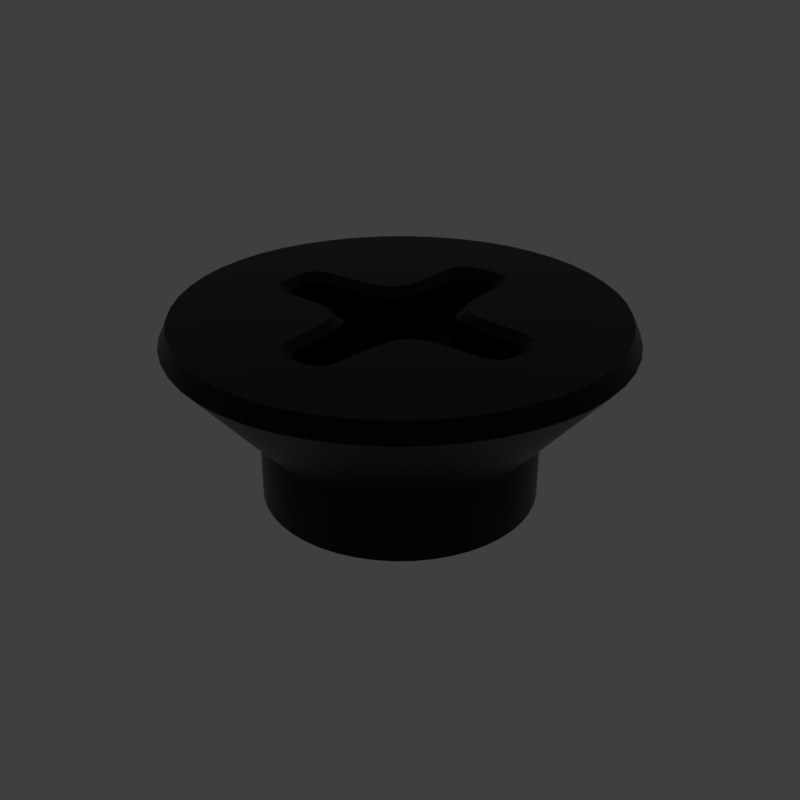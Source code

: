 # Source: Phps_CntrSnk.blend  (saved by Blender 2.79.6; exported with 4.5.12 LTS)
import bpy
from mathutils import Matrix  # noqa: F401  (used for matrix-valued properties, if any)

bpy.ops.wm.read_factory_settings(use_empty=True)
scene = bpy.context.scene
scene.name = 'main'

# ---- collections
col_collection_1 = bpy.data.collections.new('Collection 1'); scene.collection.children.link(col_collection_1)

# ---- materials (node trees are filled in below, after node groups)
mat_prox_alum_033 = bpy.data.materials.new('prox_alum.033')
mat_prox_alum_033.alpha_threshold = 0.0
mat_prox_alum_033.diffuse_color = (0.1933, 0.1933, 0.1933, 1.0)
mat_prox_alum_033.roughness = 0.5
mat_prox_kevlar_033 = bpy.data.materials.new('prox_kevlar.033')
mat_prox_kevlar_033.alpha_threshold = 0.0
mat_prox_kevlar_033.diffuse_color = (0.03737, 0.03737, 0.03737, 1.0)
mat_prox_kevlar_033.roughness = 0.5
mat_prox_easy_spec_033 = bpy.data.materials.new('prox_easy_spec.033')
mat_prox_easy_spec_033.alpha_threshold = 0.0
mat_prox_easy_spec_033.diffuse_color = (0.2791, 0.2791, 0.2791, 1.0)
mat_prox_easy_spec_033.roughness = 0.5
mat_prox_soap_031 = bpy.data.materials.new('prox_soap.031')
mat_prox_soap_031.alpha_threshold = 0.0
mat_prox_soap_031.diffuse_color = (0.8, 0.5447, 0.3018, 1.0)
mat_prox_soap_031.roughness = 0.5
mat_prox_emission_031 = bpy.data.materials.new('prox_emission.031')
mat_prox_emission_031.alpha_threshold = 0.0
mat_prox_emission_031.diffuse_color = (0.3973, 0.7023, 0.9681, 1.0)
mat_prox_emission_031.roughness = 0.5

# ---- node groups
ng_auto_smooth = bpy.data.node_groups.new('Auto Smooth', 'GeometryNodeTree')
_s = ng_auto_smooth.interface.new_socket(name='Geometry', in_out='OUTPUT', socket_type='NodeSocketGeometry')
_s = ng_auto_smooth.interface.new_socket(name='Geometry', in_out='INPUT', socket_type='NodeSocketGeometry')
_s = ng_auto_smooth.interface.new_socket(name='Angle', in_out='INPUT', socket_type='NodeSocketFloat')
_s.subtype = 'ANGLE'
_s.min_value = 0.0
_s.max_value = 3.142
ng_auto_smooth.is_modifier = True
_N = ng_auto_smooth.nodes; _L = ng_auto_smooth.links
n0 = _N.new('NodeGroupOutput'); n0.name = 'Group Output'; n0.location = (480, -100)
n1 = _N.new('NodeGroupInput'); n1.name = 'Group Input'; n1.location = (-420, -300)
n2 = _N.new('NodeGroupInput'); n2.name = 'Group Input.001'; n2.location = (-60, -100)
n3 = _N.new('GeometryNodeSetShadeSmooth'); n3.name = 'Set Shade Smooth'; n3.location = (120, -100)
n3.domain = 'EDGE'
n4 = _N.new('GeometryNodeSetShadeSmooth'); n4.name = 'Set Shade Smooth.001'; n4.location = (300, -100)
n5 = _N.new('GeometryNodeInputMeshEdgeAngle'); n5.name = 'Edge Angle'; n5.location = (-420, -220)
n6 = _N.new('GeometryNodeInputEdgeSmooth'); n6.name = 'Is Edge Smooth'; n6.location = (-60, -160)
n7 = _N.new('GeometryNodeInputShadeSmooth'); n7.name = 'Is Face Smooth'; n7.location = (-240, -340)
n8 = _N.new('FunctionNodeBooleanMath'); n8.name = 'Boolean Math'; n8.location = (-60, -220)
n9 = _N.new('FunctionNodeCompare'); n9.name = 'Compare'; n9.location = (-240, -180)
n9.operation = 'LESS_EQUAL'
_L.new(n5.outputs[0], n9.inputs[0])
_L.new(n4.outputs[0], n0.inputs[0])
_L.new(n1.outputs[1], n9.inputs[1])
_L.new(n9.outputs[0], n8.inputs[0])
_L.new(n7.outputs[0], n8.inputs[1])
_L.new(n2.outputs[0], n3.inputs[0])
_L.new(n6.outputs[0], n3.inputs[1])
_L.new(n3.outputs[0], n4.inputs[0])
_L.new(n8.outputs[0], n3.inputs[2])
n0.is_active_output = True

# ---- material node trees
mat_prox_alum_033.use_nodes = True; mat_prox_alum_033.node_tree.nodes.clear()
_N = mat_prox_alum_033.node_tree.nodes; _L = mat_prox_alum_033.node_tree.links
n0 = _N.new('ShaderNodeOutputMaterial'); n0.name = 'Material Output'; n0.location = (300, 300)
n1 = _N.new('ShaderNodeBsdfPrincipled'); n1.name = 'Principled BSDF'; n1.location = (10, 300)
n1.width = 150
n1.subsurface_method = 'BURLEY'
n1.inputs[0].default_value = (0.3217, 0.3217, 0.3217, 1.0)
n1.inputs[1].default_value = 1.0
n1.inputs[2].default_value = 0.1633
n1.inputs[3].default_value = 1.45
n1.inputs[9].default_value = (1.0, 1.0, 1.0)
n1.inputs[13].default_value = 0.119
n1.inputs[15].default_value = 0.7959
n1.inputs[16].default_value = 0.8299
n1.inputs[24].default_value = 0.1605
_L.new(n1.outputs[0], n0.inputs[0])
n0.is_active_output = True
mat_prox_kevlar_033.use_nodes = True; mat_prox_kevlar_033.node_tree.nodes.clear()
_N = mat_prox_kevlar_033.node_tree.nodes; _L = mat_prox_kevlar_033.node_tree.links
n0 = _N.new('ShaderNodeOutputMaterial'); n0.name = 'Material Output'; n0.location = (300, 300)
n1 = _N.new('ShaderNodeBsdfPrincipled'); n1.name = 'Principled BSDF'; n1.location = (10, 300)
n1.width = 150
n1.subsurface_method = 'BURLEY'
n1.inputs[0].default_value = (0.0, 0.0, 0.0, 1.0)
n1.inputs[2].default_value = 0.3401
n1.inputs[3].default_value = 1.45
n1.inputs[9].default_value = (1.0, 1.0, 1.0)
n1.inputs[13].default_value = 0.2143
_L.new(n1.outputs[0], n0.inputs[0])
n0.is_active_output = True
mat_prox_easy_spec_033.use_nodes = True; mat_prox_easy_spec_033.node_tree.nodes.clear()
_N = mat_prox_easy_spec_033.node_tree.nodes; _L = mat_prox_easy_spec_033.node_tree.links
n0 = _N.new('ShaderNodeOutputMaterial'); n0.name = 'Material Output'; n0.location = (300, 300)
n1 = _N.new('ShaderNodeBsdfPrincipled'); n1.name = 'Principled BSDF'; n1.location = (10, 300)
n1.width = 150
n1.subsurface_method = 'BURLEY'
n1.inputs[0].default_value = (0.1372, 0.1372, 0.1372, 1.0)
n1.inputs[2].default_value = 0.2245
n1.inputs[3].default_value = 1.45
n1.inputs[9].default_value = (1.0, 1.0, 1.0)
n1.inputs[13].default_value = 0.09864
n1.inputs[19].default_value = 0.25
_L.new(n1.outputs[0], n0.inputs[0])
n0.is_active_output = True
mat_prox_soap_031.use_nodes = True; mat_prox_soap_031.node_tree.nodes.clear()
_N = mat_prox_soap_031.node_tree.nodes; _L = mat_prox_soap_031.node_tree.links
n0 = _N.new('ShaderNodeOutputMaterial'); n0.name = 'Material Output'; n0.location = (300, 300)
n1 = _N.new('ShaderNodeLayerWeight'); n1.name = 'Layer Weight'; n1.location = (-554, 262)
n2 = _N.new('ShaderNodeValToRGB'); n2.name = 'ColorRamp'; n2.location = (-400, 254)
n2.color_ramp.interpolation = 'B_SPLINE'
while len(n2.color_ramp.elements) > 1: n2.color_ramp.elements.remove(n2.color_ramp.elements[-1])
n2.color_ramp.elements[0].position = 0.0; n2.color_ramp.elements[0].color = (1.0, 0.0, 0.2363, 1.0)
_e = n2.color_ramp.elements.new(0.1477); _e.color = (0.0, 0.1135, 0.6103, 1.0)
_e = n2.color_ramp.elements.new(0.2773); _e.color = (0.2081, 0.332, 0.6265, 1.0)
_e = n2.color_ramp.elements.new(0.5); _e.color = (0.5089, 0.1741, 0.6181, 1.0)
_e = n2.color_ramp.elements.new(0.6818); _e.color = (0.7544, 0.04821, 0.0, 1.0)
_e = n2.color_ramp.elements.new(0.8511); _e.color = (0.336, 0.5043, 0.1917, 1.0)
_e = n2.color_ramp.elements.new(1.0); _e.color = (0.01772, 0.3483, 1.0, 1.0)
n3 = _N.new('ShaderNodeMix'); n3.name = 'Mix'; n3.location = (-80, 218)
n3.data_type = 'RGBA'
n3.inputs[0].default_value = 0.7909
n4 = _N.new('ShaderNodeBsdfPrincipled'); n4.name = 'Principled BSDF.001'; n4.location = (140, 300)
n4.width = 150
n4.subsurface_method = 'BURLEY'
n4.inputs[2].default_value = 0.0
n4.inputs[3].default_value = 1.45
n4.inputs[9].default_value = (1.0, 1.0, 1.0)
n4.inputs[18].default_value = 1.0
n4.inputs[19].default_value = 0.25
_L.new(n1.outputs[1], n2.inputs[0])
_L.new(n2.outputs[0], n3.inputs[6])
_L.new(n3.outputs[2], n4.inputs[0])
_L.new(n4.outputs[0], n0.inputs[0])
n0.is_active_output = True
mat_prox_emission_031.use_nodes = True; mat_prox_emission_031.node_tree.nodes.clear()
_N = mat_prox_emission_031.node_tree.nodes; _L = mat_prox_emission_031.node_tree.links
n0 = _N.new('ShaderNodeOutputMaterial'); n0.name = 'Material Output'; n0.location = (446, 300)
n1 = _N.new('ShaderNodeEmission'); n1.name = 'Emission'; n1.location = (156, 300)
n1.inputs[1].default_value = 4.0
n2 = _N.new('ShaderNodeLayerWeight'); n2.name = 'Layer Weight'; n2.location = (-631, 360)
n3 = _N.new('ShaderNodeValToRGB'); n3.name = 'ColorRamp'; n3.location = (-450, 370)
n3.color_ramp.interpolation = 'B_SPLINE'
while len(n3.color_ramp.elements) > 1: n3.color_ramp.elements.remove(n3.color_ramp.elements[-1])
n3.color_ramp.elements[0].position = 0.1864; n3.color_ramp.elements[0].color = (1.0, 0.02556, 0.0, 1.0)
_e = n3.color_ramp.elements.new(0.8045); _e.color = (1.0, 0.2244, 0.007333, 1.0)
_e = n3.color_ramp.elements.new(0.9909); _e.color = (1.0, 1.0, 1.0, 1.0)
n4 = _N.new('ShaderNodeMix'); n4.name = 'Mix'; n4.location = (-92, 333)
n4.data_type = 'RGBA'
n4.blend_type = 'COLOR'
n4.inputs[0].default_value = 0.8273
_L.new(n2.outputs[1], n3.inputs[0])
_L.new(n1.outputs[0], n0.inputs[0])
_L.new(n4.outputs[2], n1.inputs[0])
_L.new(n3.outputs[0], n4.inputs[7])
n0.is_active_output = True

# ---- world
world_world = bpy.data.worlds.new('World'); scene.world = world_world
world_world.use_nodes = True; world_world.node_tree.nodes.clear()
_N = world_world.node_tree.nodes; _L = world_world.node_tree.links
n0 = _N.new('ShaderNodeOutputWorld'); n0.name = 'World Output'; n0.location = (300, 300)
n1 = _N.new('ShaderNodeBackground'); n1.name = 'Background'; n1.location = (10, 300)
n1.inputs[0].default_value = (0.05, 0.05, 0.05, 1.0)
_L.new(n1.outputs[0], n0.inputs[0])
n0.is_active_output = True
world_world.use_sun_shadow = False
world_world.sun_shadow_jitter_overblur = 0.0

# ---- meshes
me_phps_cntrsnk = bpy.data.meshes.new('Phps_CntrSnk')
me_phps_cntrsnk.from_pydata([(0.0463, -0.06926, 0.2425), (0.00905, 0.1721, 0.2125), (0.05021, 0.189, 0.2481), (0.03752, 0.2929, 0.236), (0.07106, 0.07103, 0.188), (0.00905, -0.1721, 0.2125), (0.1116, 0.2723, 0.236), (0.04921, -0.1891, 0.2481), (-0.032, 0.1713, 0.2426), (-0.1803, 0.01139, 0.2425), (-0.1715, 0.03014, 0.2425), (-0.1658, -0.02391, 0.2125), (-0.03878, 0.1242, 0.2426), (-0.0658, -0.03926, 0.2125), (-0.04625, 0.06914, 0.2426), (-0.03932, -0.06593, 0.2125), (-0.1721, 0.009042, 0.2125), (-0.1224, -0.03063, 0.2125), (-0.0693, 0.04629, 0.2426), (-0.124, 0.03819, 0.2425), (-0.03067, -0.1225, 0.2125), (-0.1658, 0.02389, 0.2125), (-0.01263, 0.1798, 0.2426), (-0.0239, 0.1658, 0.2125), (-0.03927, 0.06579, 0.2125), (-0.06595, 0.03932, 0.2125), (-0.03063, 0.1224, 0.2125), (-0.00905, 0.1721, 0.2125), (-0.1225, 0.03067, 0.2125), (0.1113, -0.2724, 0.236), (-0.1798, -0.01263, 0.2425), (0.2331, -0.1788, 0.2359), (0.032, 0.1713, 0.2426), (0.2929, -0.03753, 0.236), (0.1659, -0.02391, 0.2125), (-0.1721, -0.009058, 0.2125), (0.04625, 0.06914, 0.2426), (0.1659, 0.02389, 0.2125), (0.1863, -0.08592, 0.2481), (-0.1714, -0.03201, 0.2425), (0.03927, 0.06579, 0.2125), (0.03878, 0.1242, 0.2426), (-0.03015, -0.1715, 0.2425), (0.1715, 0.03014, 0.2425), (0.0693, 0.04629, 0.2425), (-0.1242, -0.03878, 0.2425), (0.03015, -0.1715, 0.2425), (-0.0463, -0.06926, 0.2425), (-0.0382, -0.124, 0.2425), (0.03062, 0.1224, 0.2125), (0.06595, 0.03932, 0.2125), (0.1721, -0.009058, 0.2125), (0.1225, 0.03067, 0.2125), (-0.0114, -0.1803, 0.2425), (0.1798, -0.01263, 0.2425), (0.1721, 0.009042, 0.2125), (-0.00905, -0.1721, 0.2125), (0.0658, -0.03926, 0.2125), (0.1714, -0.03201, 0.2425), (0.124, 0.03819, 0.2425), (0.1803, 0.01139, 0.2425), (-0.0239, -0.1659, 0.2125), (0.03932, -0.06593, 0.2125), (-0.06915, -0.04621, 0.2425), (0.1242, -0.03878, 0.2425), (0.1224, -0.03063, 0.2125), (0.0382, -0.124, 0.2425), (0.03068, -0.1225, 0.2125), (0.0239, -0.1659, 0.2125), (0.0239, 0.1658, 0.2125), (0.2331, 0.1788, 0.236), (0.1788, 0.2331, 0.236), (0.1788, -0.2331, 0.2359), (-0.04921, -0.1891, 0.2481), (0.03725, -0.293, 0.236), (0.293, 0.03724, 0.236), (-0.293, 0.03724, 0.236), (-0.2724, 0.1113, 0.236), (-0.2331, 0.1788, 0.236), (-0.1788, 0.2331, 0.236), (-0.1116, 0.2723, 0.236), (-0.03752, 0.2929, 0.236), (-0.03725, -0.293, 0.236), (-0.1113, -0.2724, 0.236), (-0.1788, -0.2331, 0.2359), (-0.2331, -0.1788, 0.2359), (-0.2723, -0.1116, 0.236), (-0.2929, -0.03753, 0.236), (0.06915, -0.04621, 0.2425), (0.2723, -0.1116, 0.236), (0.0114, -0.1803, 0.2425), (-0.05021, 0.189, 0.2481), (-0.1863, -0.08592, 0.2481), (0.2724, 0.1113, 0.236), (0.01263, 0.1798, 0.2426), (-0.07106, 0.07103, 0.188), (-0.07103, -0.07106, 0.188), (0.07103, -0.07106, 0.188), (-0.1864, 0.08512, 0.2481), (0.1864, 0.08512, 0.2481), (-0.0181, -0.1716, 0.2125), (-0.1767, -0.03946, 0.2481), (-0.145, -0.1112, -2.557e-08), (-0.2982, -0.03831, 0.2239), (0.07481, 0.2853, 0.236), (0.1091, -0.2675, 0.2481), (0.072, 0.05194, 0.2481), (-0.145, 0.1112, 0.0895), (0.02935, 0.1226, 0.188), (0.08957, 0.03332, 0.2125), (-0.1772, -0.02379, 0.2425), (-0.02325, 0.1657, 0.188), (-0.2875, -0.03676, 0.2481), (-0.02385, -0.1812, 0.0895), (0.0, -0.1805, 0.2425), (-0.1724, -8.368e-06, 0.2125), (-0.07439, -0.2855, 0.236), (-0.032, -0.1223, 0.237), (0.0653, 0.03799, 0.188), (-0.1221, -0.03191, 0.237), (0.02385, -0.1812, -3.697e-08), (-0.1755, 0.2288, 0.2481), (-0.038, -0.06531, 0.188), (-0.1466, -0.2547, 0.236), (-0.05571, -0.05567, 0.2425), (-0.1778, 0.02178, 0.2425), (0.1772, -0.02379, 0.2425), (0.06645, -0.04051, 0.237), (-0.047, 0.04699, 0.2125), (-0.1688, 0.06994, 3.944e-09), (0.2875, -0.03676, 0.2481), (-0.07481, 0.2853, 0.236), (0.2287, 0.1755, 0.2481), (-0.03325, 0.08934, 0.2125), (-0.01375, -0.1876, 0.2481), (-0.1822, -0.2374, 0.2238), (-0.1112, 0.1449, 1.616e-08), (-0.1112, -0.145, 0.0895), (-0.1729, -0.009058, 0.237), (-0.1769, 0.03574, 0.2481), (-0.02935, 0.1226, 0.188), (0.02325, 0.1657, 0.188), (-0.2077, 0.2078, 0.236), (-0.1822, 0.2374, 0.2238), (-0.166, 0.02454, 0.237), (-0.1467, 0.2547, 0.236), (-0.2774, 0.1135, 0.2239), (-0.072, 0.05194, 0.2481), (0.03325, 0.08934, 0.2125), (-0.0444, -0.1258, 0.2481), (0.1812, -0.02386, 0.0895), (-0.2077, -0.2077, 0.2359), (0.1688, 0.06994, 3.944e-09), (0.2853, -0.07481, 0.236), (-0.2547, -0.1467, 0.236), (0.1767, -0.03946, 0.2481), (0.00905, 0.1712, 0.188), (0.05195, 0.07184, 0.2481), (-0.03575, -0.1769, 0.2481), (-0.1713, -0.009058, 0.188), (-0.0666, 0.04064, 0.237), (-0.038, 0.06514, 0.188), (-0.2854, 0.07439, 0.236), (0.1755, -0.2288, 0.2481), (0.0297, 0.1601, 0.2125), (-0.1091, -0.2675, 0.2481), (-0.0297, 0.1601, 0.2125), (-0.04055, 0.06644, 0.237), (-0.08934, -0.03325, 0.2125), (0.0666, 0.04064, 0.237), (0.1112, -0.145, 0.0895), (-0.1812, 0.02384, 0.0895), (0.145, 0.1112, 1.067e-08), (0.0, 0.2953, 0.236), (0.1112, -0.145, -3.107e-08), (-0.1812, 0.02384, -3.566e-09), (-0.0699, -0.1688, -3.495e-08), (-0.02385, 0.1811, 2.206e-08), (-0.03645, -0.2877, 0.2481), (-0.00905, -0.1713, 0.188), (-0.02455, 0.166, 0.237), (0.07439, -0.2855, 0.236), (-0.0383, 0.2982, 0.2239), (-0.07185, -0.05191, 0.2481), (-0.1258, 0.04439, 0.2481), (-0.02455, -0.166, 0.237), (-0.1688, 0.06994, 0.0895), (0.1822, -0.2374, 0.2238), (-0.02325, -0.1657, 0.188), (0.2077, -0.2077, 0.2359), (0.05574, 0.0557, 0.2426), (0.02935, -0.1228, 0.188), (-0.2853, -0.07481, 0.236), (0.0444, -0.1258, 0.2481), (0.1812, -0.02386, -1.134e-08), (-0.047, -0.04696, 0.2125), (-0.2953, -7.712e-05, 0.236), (0.02325, -0.1657, 0.188), (0.1804, -0.0003146, 0.2425), (0.0, -0.1724, 0.2125), (0.1657, 0.02324, 0.188), (-0.2983, 0.03804, 0.2239), (0.03707, 0.1558, 0.2426), (-0.0181, 0.1715, 0.2125), (0.1601, -0.02971, 0.2125), (0.1601, 0.02969, 0.2125), (-0.2547, 0.1466, 0.236), (0.0297, -0.1602, 0.2125), (0.2982, -0.03831, 0.2239), (-0.06645, -0.04051, 0.237), (-0.04066, 0.09064, 0.2426), (0.2547, -0.1467, 0.236), (0.1822, 0.2374, 0.2238), (0.0, -0.2954, 0.236), (-0.1135, -0.2774, 0.2238), (-0.145, -0.1112, 0.0895), (0.1867, -0.01621, 0.2481), (0.1138, 0.2773, 0.2239), (-0.1558, -0.03708, 0.2425), (0.03333, -0.08957, 0.2125), (-0.03945, 0.1767, 0.2481), (-0.08957, 0.03332, 0.2125), (0.09078, 0.04057, 0.2425), (-0.02179, -0.1778, 0.2425), (0.02455, 0.166, 0.237), (-0.1657, -0.02326, 0.188), (-0.0653, 0.03799, 0.188), (0.1226, -0.02936, 0.188), (0.0699, 0.1688, 2.005e-08), (-0.09078, 0.04057, 0.2425), (-0.0699, 0.1688, 0.0895), (-0.03707, 0.1558, 0.2426), (0.1724, -8.368e-06, 0.2125), (0.1558, -0.03708, 0.2425), (-0.1554, 0.03583, 0.2425), (-0.1716, -0.01811, 0.2125), (-0.1094, 0.2673, 0.2481), (0.1729, 0.009042, 0.237), (0.1688, -0.06991, 0.0895), (-0.09064, -0.04065, 0.2425), (-0.1713, 0.009042, 0.188), (0.038, -0.06531, 0.188), (0.2077, 0.2078, 0.236), (-0.0319, 0.1221, 0.237), (-0.00905, 0.1712, 0.188), (0.07185, -0.05191, 0.2481), (-0.0699, 0.1688, 2.005e-08), (0.0, 0.1803, 0.2426), (-0.1729, 0.009042, 0.237), (-0.1867, -0.01621, 0.2481), (-0.03805, -0.2983, 0.2239), (0.04065, -0.06656, 0.237), (0.1716, 0.01809, 0.2125), (-0.04565, 0.1263, 0.2481), (-0.1804, -0.0003146, 0.2425), (0.1657, -0.02326, 0.188), (-0.00905, -0.173, 0.237), (0.145, 0.1112, 0.0895), (0.2983, 0.03804, 0.2239), (0.1755, 0.2288, 0.2481), (0.1467, 0.2547, 0.236), (-0.1228, 0.02934, 0.188), (-0.1755, -0.2288, 0.2481), (-0.1103, 0.1463, 0.2481), (-0.1716, 0.01809, 0.2125), (0.04066, 0.09064, 0.2426), (0.2673, -0.1095, 0.2481), (-0.04065, -0.06656, 0.237), (0.2674, 0.1091, 0.2481), (0.038, 0.06514, 0.188), (-0.1601, -0.02971, 0.2125), (0.166, 0.02454, 0.237), (0.145, -0.1112, -2.557e-08), (0.1713, -0.009058, 0.188), (0.05195, -0.07196, 0.2481), (0.02378, 0.1772, 0.2426), (-0.1688, -0.06991, 0.0895), (-0.2773, -0.1138, 0.2238), (-0.1112, -0.145, -3.107e-08), (0.2774, 0.1135, 0.2239), (0.02385, 0.1811, 0.0895), (0.1112, 0.1449, 1.616e-08), (-0.05195, 0.07184, 0.2481), (-0.02385, -0.1812, -3.697e-08), (-0.2374, 0.1821, 0.2238), (0.1135, -0.2774, 0.2238), (0.1466, -0.2547, 0.236), (-0.05195, -0.07196, 0.2481), (0.1812, 0.02384, -3.566e-09), (-0.1657, 0.02324, 0.188), (0.0699, 0.1688, 0.0895), (0.0, 0.1724, 0.2125), (-0.1226, -0.02936, 0.188), (0.03945, 0.1767, 0.2481), (-0.02385, 0.1811, 0.0895), (0.2773, -0.1138, 0.2238), (-0.2287, 0.1755, 0.2481), (0.00905, -0.173, 0.237), (-0.03332, -0.08957, 0.2125), (0.02455, -0.166, 0.237), (0.0319, 0.1221, 0.237), (0.04565, 0.1263, 0.2481), (-0.04057, -0.09078, 0.2425), (-0.03584, -0.1555, 0.2425), (-0.145, 0.1112, 1.067e-08), (0.1094, 0.2673, 0.2481), (0.1554, 0.03583, 0.2425), (-0.1812, -0.02386, 0.0895), (0.03805, -0.2983, 0.2239), (0.08934, -0.03325, 0.2125), (-0.1112, 0.1449, 0.0895), (0.03645, -0.2877, 0.2481), (0.0181, 0.1715, 0.2125), (0.047, 0.04699, 0.2125), (0.09064, -0.04065, 0.2425), (0.032, -0.1223, 0.237), (-0.02935, -0.1228, 0.188), (0.03675, 0.2875, 0.2481), (0.1688, 0.06994, 0.0895), (-0.2673, -0.1095, 0.2481), (0.1716, -0.01811, 0.2125), (0.03584, -0.1555, 0.2425), (-0.2674, 0.1091, 0.2481), (0.1812, 0.02384, 0.0895), (0.05571, -0.05567, 0.2425), (-0.2374, -0.1822, 0.2238), (-0.06515, -0.03801, 0.188), (-0.1688, -0.06991, -1.884e-08), (-0.1138, 0.2773, 0.2239), (-0.0699, -0.1688, 0.0895), (0.0699, -0.1688, 0.0895), (-0.05574, 0.0557, 0.2426), (-0.1812, -0.02386, -1.134e-08), (0.1221, -0.03191, 0.237), (0.0699, -0.1688, -3.495e-08), (0.047, -0.04696, 0.2125), (-0.1264, -0.04566, 0.2481), (-0.02378, 0.1772, 0.2426), (-0.00905, 0.1729, 0.237), (0.1112, 0.1449, 0.0895), (0.2547, 0.1466, 0.236), (0.0162, 0.1867, 0.2481), (-0.1601, 0.02969, 0.2125), (-0.1876, 0.01374, 0.2481), (-0.03675, 0.2875, 0.2481), (-0.1223, 0.03199, 0.237), (0.0383, 0.2982, 0.2239), (0.145, -0.1112, 0.0895), (-0.2287, -0.1755, 0.2481), (0.1258, 0.04439, 0.2481), (0.02179, -0.1778, 0.2425), (0.2374, -0.1822, 0.2238), (0.1688, -0.06991, -1.884e-08), (-0.2876, 0.03644, 0.2481), (-0.166, -0.02456, 0.237), (-0.0162, 0.1867, 0.2481), (0.1103, 0.1463, 0.2481), (0.2854, 0.07439, 0.236), (0.00905, 0.1729, 0.237), (0.1228, 0.02934, 0.188), (0.04055, 0.06644, 0.237), (-0.0297, -0.1602, 0.2125), (0.0, 0.2146, 0.2481), (0.166, -0.02456, 0.237), (0.1223, 0.03199, 0.237), (0.1778, 0.02178, 0.2425), (0.04057, -0.09078, 0.2425), (0.03575, -0.1769, 0.2481), (0.06515, -0.03801, 0.188), (0.01375, -0.1876, 0.2481), (0.2876, 0.03644, 0.2481), (0.02385, -0.1812, 0.0895), (0.1713, 0.009042, 0.188), (0.11, -0.1465, 0.2481), (0.1729, -0.009058, 0.237), (0.1876, 0.01374, 0.2481), (-1.863e-09, -0.07848, 0.188), (-0.11, -0.1465, 0.2481), (0.02385, 0.1811, 2.206e-08), (0.0, -0.2147, 0.2481), (0.1264, -0.04566, 0.2481), (0.0181, -0.1716, 0.2125), (0.1769, 0.03574, 0.2481), (0.2287, -0.1755, 0.2481), (0.2374, 0.1821, 0.2238), (0.2953, -7.712e-05, 0.236), (0.00905, -0.1713, 0.188), (1.863e-09, 0.07847, 0.188), (-0.07847, -4.752e-06, 0.188), (0.07847, -4.748e-06, 0.188), (-0.2133, -0.0002034, 0.2481), (0.2133, -0.0002034, 0.2481), (0.2905, -0.07632, 0.2239), (0.2594, -0.1494, 0.2238), (0.2116, -0.2116, 0.2238), (0.1494, -0.2594, 0.2238), (0.1607, 0.02839, 0.188), (0.1707, 0.01809, 0.188), (0.0181, 0.1707, 0.188), (0.0284, 0.1607, 0.188), (0.159, 0.04203, 0.2481), (0.0919, 0.04648, 0.2481), (0.04453, 0.1598, 0.2481), (0.0468, 0.09184, 0.2481), (0.06054, 0.06049, 0.2481), (0.0, -0.1879, 0.2481), (0.08947, 0.03198, 0.188), (0.03199, 0.08924, 0.188), (0.1847, 0.02612, 0.2481), (0.03011, 0.1835, 0.2481), (0.1876, -0.0006209, 0.2481), (0.0457, 0.04569, 0.188), (0.1827, -8.348e-06, 0.0895), (0.0, -0.1827, 0.0895), (0.1765, 0.04729, 0.0895), (0.1582, 0.09139, 0.0895), (0.1292, 0.1292, 0.0895), (0.09132, 0.1582, 0.0895), (0.04729, 0.1765, 0.0895), (0.0284, -0.1607, 0.188), (0.0181, -0.1707, 0.188), (0.1707, -0.01811, 0.188), (0.1607, -0.02841, 0.188), (0.04204, -0.159, 0.2481), (0.04649, -0.0919, 0.2481), (0.1598, -0.04453, 0.2481), (0.09185, -0.0468, 0.2481), (0.0605, -0.06047, 0.2481), (0.03199, -0.08948, 0.188), (0.08925, -0.032, 0.188), (0.02612, -0.1847, 0.2481), (0.0, 0.1874, 0.2481), (0.1835, -0.03012, 0.2481), (0.0, 0.1827, 0.0895), (0.0457, -0.04571, 0.188), (0.04729, -0.1765, 0.0895), (0.09132, -0.1582, 0.0895), (0.07594, -0.2906, 0.2239), (0.07631, 0.2905, 0.2239), (0.1292, -0.1292, 0.0895), (0.1582, -0.09133, 0.0895), (0.1765, -0.0473, 0.0895), (-0.1607, 0.02839, 0.188), (-0.1707, 0.01809, 0.188), (-0.0181, 0.1707, 0.188), (-0.0284, 0.1607, 0.188), (-0.159, 0.04203, 0.2481), (-0.0919, 0.04648, 0.2481), (-0.04453, 0.1598, 0.2481), (-0.0468, 0.09184, 0.2481), (-0.06054, 0.06049, 0.2481), (-0.08947, 0.03198, 0.188), (-0.03199, 0.08924, 0.188), (-0.1847, 0.02612, 0.2481), (-0.03011, 0.1835, 0.2481), (-0.1876, -0.0006209, 0.2481), (-0.0457, 0.04569, 0.188), (-0.1827, -8.348e-06, 0.0895), (-0.1765, 0.04729, 0.0895), (-0.1582, 0.09139, 0.0895), (-0.1292, 0.1292, 0.0895), (-0.09132, 0.1582, 0.0895), (-0.04729, 0.1765, 0.0895), (0.1715, -8.364e-06, 0.188), (0.031, 0.1596, 0.237), (-0.0284, -0.1607, 0.188), (-0.0181, -0.1707, 0.188), (-0.1707, -0.01811, 0.188), (-0.1607, -0.02841, 0.188), (-0.04204, -0.159, 0.2481), (-0.04649, -0.0919, 0.2481), (-0.1598, -0.04453, 0.2481), (-0.09185, -0.0468, 0.2481), (-0.0605, -0.06047, 0.2481), (-0.03199, -0.08948, 0.188), (-0.08925, -0.032, 0.188), (-0.02612, -0.1847, 0.2481), (-0.1835, -0.03012, 0.2481), (-0.0457, -0.04571, 0.188), (-0.04729, -0.1765, 0.0895), (-0.09132, -0.1582, 0.0895), (-0.1292, -0.1292, 0.0895), (-0.1582, -0.09133, 0.0895), (-0.1765, -0.0473, 0.0895), (0.0, -0.1715, 0.188), (0.0181, 0.1724, 0.237), (0.0, 0.1715, 0.188), (-0.1715, -8.364e-06, 0.188), (-0.031, 0.1596, 0.237), (-0.0181, 0.1724, 0.237), (-0.1732, -8.372e-06, 0.237), (-0.1724, 0.01809, 0.237), (-0.1596, 0.03099, 0.237), (-0.1596, -0.03101, 0.237), (-0.1724, -0.01811, 0.237), (-0.03451, 0.08943, 0.237), (-0.0483, -0.04821, 0.237), (-0.08944, -0.03451, 0.237), (-0.0483, 0.04829, 0.237), (-0.03466, -0.08966, 0.237), (-0.08966, 0.03465, 0.237), (-0.031, -0.1596, 0.237), (0.0, 0.1732, 0.237), (0.1732, -8.372e-06, 0.237), (0.1724, 0.01809, 0.237), (0.1596, 0.03099, 0.237), (0.1596, -0.03101, 0.237), (0.1724, -0.01811, 0.237), (0.03451, 0.08943, 0.237), (0.0483, -0.04821, 0.237), (0.08944, -0.03451, 0.237), (-0.0181, -0.1724, 0.237), (0.0483, 0.04829, 0.237), (0.0, -0.1732, 0.237), (0.03466, -0.08966, 0.237), (0.08966, 0.03465, 0.237), (0.031, -0.1596, 0.237), (0.0181, -0.1724, 0.237), (0.1494, 0.2594, 0.2238), (0.2116, 0.2116, 0.2238), (0.2594, 0.1494, 0.2238), (0.2906, 0.07593, 0.2239), (0.0, -0.1827, -3.722e-08), (0.1765, 0.04729, 2.542e-10), (0.0, 0.1827, 2.232e-08), (0.1827, -8.334e-06, -7.452e-09), (0.1582, 0.09139, 7.439e-09), (0.1292, 0.1292, 1.36e-08), (0.09132, 0.1582, 1.833e-08), (-0.1765, 0.04729, 2.542e-10), (-0.1827, -8.334e-06, -7.452e-09), (-0.1582, 0.09139, 7.439e-09), (-0.1292, 0.1292, 1.36e-08), (-0.09132, 0.1582, 1.833e-08), (-0.04729, 0.1765, 2.13e-08), (-0.04729, -0.1765, -3.621e-08), (-0.09132, -0.1582, -3.323e-08), (-0.1292, -0.1292, -2.85e-08), (-0.1582, -0.09133, -2.233e-08), (-0.1765, -0.0473, -1.516e-08), (0.04729, 0.1765, 2.13e-08), (0.04729, -0.1765, -3.621e-08), (0.09132, -0.1582, -3.323e-08), (0.1292, -0.1292, -2.85e-08), (0.3007, -7.087e-05, 0.2239), (0.0, -0.29, 0.2481), (0.0, 0.2899, 0.2481), (0.1582, -0.09133, -2.233e-08), (0.1765, -0.0473, -1.516e-08), (0.2899, -8.337e-05, 0.2481), (-0.2899, -8.337e-05, 0.2481), (-0.2803, 0.07284, 0.2481), (-0.25, 0.1439, 0.2481), (-0.2039, 0.2039, 0.2481), (-0.1439, 0.25, 0.2481), (-0.0733, 0.2801, 0.2481), (-0.07285, -0.2803, 0.2481), (-0.1439, -0.25, 0.2481), (-0.2039, -0.2039, 0.2481), (-0.25, -0.1439, 0.2481), (-0.2801, -0.07331, 0.2481), (0.2803, 0.07284, 0.2481), (0.25, 0.1439, 0.2481), (0.2039, 0.2039, 0.2481), (0.1439, 0.25, 0.2481), (0.0733, 0.2801, 0.2481), (0.07285, -0.2803, 0.2481), (0.0, -0.3008, 0.2239), (0.0, 0.3007, 0.2239), (0.2801, -0.07331, 0.2481), (0.1439, -0.25, 0.2481), (0.2039, -0.2039, 0.2481), (0.25, -0.1439, 0.2481), (-0.3007, -7.087e-05, 0.2239), (-0.2906, 0.07593, 0.2239), (-0.2594, 0.1494, 0.2238), (-0.2116, 0.2116, 0.2238), (-0.1494, 0.2594, 0.2238), (-0.07631, 0.2905, 0.2239), (-0.07594, -0.2906, 0.2239), (-0.1494, -0.2594, 0.2238), (-0.2116, -0.2116, 0.2238), (-0.2594, -0.1494, 0.2238), (-0.2905, -0.07632, 0.2239), (0.0, 7.337e-06, 0.188)], [], [(0, 324, 509, 251), (0, 251, 514, 366), (0, 366, 424, 274), (0, 274, 427, 324), (482, 582, 277, 276), (479, 113, 250, 579), (567, 250, 113, 413), (482, 215, 325, 582), (581, 325, 215, 481), (479, 579, 214, 329), (580, 480, 329, 214), (462, 578, 182, 294), (568, 433, 294, 182), (576, 460, 107, 284), (1, 358, 502, 291), (1, 291, 486, 156), (1, 156, 398, 312), (1, 312, 485, 358), (2, 341, 409, 293), (2, 293, 402, 301), (2, 301, 403, 157), (2, 157, 404, 356), (2, 356, 564, 305), (2, 305, 565, 317), (2, 317, 546, 362), (2, 362, 431, 341), (3, 104, 438, 346), (3, 346, 568, 173), (3, 173, 546, 317), (3, 317, 565, 104), (575, 284, 107, 459), (462, 230, 328, 578), (577, 328, 230, 461), (574, 146, 186, 458), (575, 459, 186, 146), (457, 307, 103, 573), (4, 387, 584, 389), (4, 389, 463, 372), (4, 372, 397, 200), (4, 200, 396, 359), (4, 359, 406, 118), (4, 118, 411, 269), (4, 269, 407, 108), (4, 108, 399, 141), (4, 141, 398, 156), (4, 156, 486, 387), (583, 103, 307, 483), (520, 415, 257, 384), (395, 285, 330, 436), (384, 257, 416, 519), (574, 458, 171, 201), (330, 285, 437, 435), (392, 441, 150, 208), (201, 171, 457, 573), (5, 297, 517, 381), (5, 381, 420, 386), (5, 386, 484, 199), (5, 199, 513, 297), (6, 260, 518, 217), (6, 217, 438, 104), (6, 104, 565, 305), (6, 305, 564, 260), (441, 548, 194, 150), (441, 238, 352, 548), (440, 547, 352, 238), (418, 290, 228, 540), (417, 528, 228, 290), (435, 371, 120, 541), (7, 379, 545, 311), (7, 311, 566, 105), (7, 105, 570, 373), (7, 373, 427, 274), (7, 274, 424, 193), (7, 193, 423, 367), (7, 367, 430, 369), (7, 369, 405, 379), (577, 461, 310, 143), (208, 150, 412, 544), (518, 417, 290, 217), (143, 310, 460, 576), (8, 231, 488, 180), (8, 180, 489, 337), (8, 337, 454, 220), (8, 220, 448, 231), (9, 125, 453, 343), (9, 343, 455, 254), (9, 254, 490, 248), (9, 248, 491, 125), (10, 139, 453, 125), (10, 125, 491, 144), (10, 144, 492, 234), (10, 234, 446, 139), (11, 354, 493, 270), (11, 270, 468, 225), (11, 225, 467, 235), (11, 235, 494, 354), (12, 210, 495, 243), (12, 243, 488, 231), (12, 231, 448, 253), (12, 253, 449, 210), (13, 209, 496, 195), (13, 195, 478, 326), (13, 326, 475, 168), (13, 168, 497, 209), (14, 331, 498, 167), (14, 167, 495, 210), (14, 210, 449, 282), (14, 282, 450, 331), (15, 195, 496, 267), (15, 267, 499, 298), (15, 298, 474, 122), (15, 122, 478, 195), (16, 264, 491, 248), (16, 248, 490, 115), (16, 115, 487, 240), (16, 240, 443, 264), (17, 119, 497, 168), (17, 168, 475, 292), (17, 292, 468, 270), (17, 270, 493, 119), (18, 160, 498, 331), (18, 331, 450, 147), (18, 147, 447, 229), (18, 229, 500, 160), (19, 229, 447, 184), (19, 184, 446, 234), (19, 234, 492, 345), (19, 345, 500, 229), (20, 298, 499, 117), (20, 117, 501, 361), (20, 361, 465, 316), (20, 316, 474, 298), (21, 264, 443, 289), (21, 289, 442, 342), (21, 342, 492, 144), (21, 144, 491, 264), (22, 355, 454, 337), (22, 337, 489, 338), (22, 338, 502, 247), (22, 247, 431, 355), (23, 166, 445, 111), (23, 111, 444, 203), (23, 203, 489, 180), (23, 180, 488, 166), (24, 167, 498, 128), (24, 128, 456, 161), (24, 161, 452, 133), (24, 133, 495, 167), (25, 128, 498, 160), (25, 160, 500, 221), (25, 221, 451, 226), (25, 226, 456, 128), (26, 243, 495, 133), (26, 133, 452, 140), (26, 140, 445, 166), (26, 166, 488, 243), (27, 291, 502, 338), (27, 338, 489, 203), (27, 203, 444, 244), (27, 244, 486, 291), (28, 221, 500, 345), (28, 345, 492, 342), (28, 342, 442, 261), (28, 261, 451, 221), (413, 522, 120, 371), (460, 310, 136, 532), (520, 279, 318, 415), (217, 290, 418, 438), (29, 181, 437, 285), (29, 285, 395, 286), (29, 286, 570, 105), (29, 105, 566, 181), (30, 249, 477, 110), (30, 110, 494, 138), (30, 138, 490, 254), (30, 254, 455, 249), (31, 189, 394, 351), (31, 351, 393, 211), (31, 211, 572, 383), (31, 383, 571, 189), (32, 224, 464, 202), (32, 202, 402, 293), (32, 293, 409, 275), (32, 275, 485, 224), (33, 153, 392, 208), (33, 208, 544, 385), (33, 385, 549, 130), (33, 130, 569, 153), (34, 204, 506, 363), (34, 363, 507, 320), (34, 320, 421, 255), (34, 255, 422, 204), (35, 115, 490, 138), (35, 138, 494, 235), (35, 235, 467, 159), (35, 159, 487, 115), (36, 360, 512, 190), (36, 190, 404, 157), (36, 157, 403, 265), (36, 265, 508, 360), (37, 200, 397, 252), (37, 252, 504, 271), (37, 271, 505, 205), (37, 205, 396, 200), (38, 130, 549, 391), (38, 391, 410, 216), (38, 216, 432, 155), (38, 155, 425, 380), (38, 380, 426, 245), (38, 245, 427, 373), (38, 373, 570, 163), (38, 163, 571, 383), (38, 383, 572, 266), (38, 266, 569, 130), (39, 218, 493, 354), (39, 354, 494, 110), (39, 110, 477, 101), (39, 101, 471, 218), (40, 313, 512, 360), (40, 360, 508, 148), (40, 148, 407, 269), (40, 269, 411, 313), (581, 481, 137, 135), (318, 279, 521, 414), (41, 300, 508, 265), (41, 265, 403, 301), (41, 301, 402, 202), (41, 202, 464, 300), (42, 158, 476, 223), (42, 223, 511, 185), (42, 185, 501, 303), (42, 303, 469, 158), (43, 365, 408, 382), (43, 382, 400, 306), (43, 306, 505, 271), (43, 271, 504, 365), (44, 190, 512, 169), (44, 169, 515, 222), (44, 222, 401, 106), (44, 106, 404, 190), (45, 239, 497, 119), (45, 119, 493, 218), (45, 218, 471, 336), (45, 336, 472, 239), (46, 350, 430, 367), (46, 367, 423, 321), (46, 321, 516, 299), (46, 299, 517, 350), (47, 267, 496, 124), (47, 124, 473, 287), (47, 287, 470, 302), (47, 302, 499, 267), (48, 302, 470, 149), (48, 149, 469, 303), (48, 303, 501, 117), (48, 117, 499, 302), (49, 148, 508, 300), (49, 300, 464, 164), (49, 164, 399, 108), (49, 108, 407, 148), (50, 169, 512, 313), (50, 313, 411, 118), (50, 118, 406, 109), (50, 109, 515, 169), (51, 374, 503, 232), (51, 232, 463, 273), (51, 273, 421, 320), (51, 320, 507, 374), (52, 364, 515, 109), (52, 109, 406, 359), (52, 359, 396, 205), (52, 205, 505, 364), (53, 223, 476, 134), (53, 134, 405, 114), (53, 114, 513, 256), (53, 256, 511, 223), (54, 126, 432, 216), (54, 216, 410, 198), (54, 198, 503, 374), (54, 374, 507, 126), (55, 237, 504, 252), (55, 252, 397, 372), (55, 372, 463, 232), (55, 232, 503, 237), (56, 100, 511, 256), (56, 256, 513, 199), (56, 199, 484, 179), (56, 179, 466, 100), (57, 335, 509, 127), (57, 127, 510, 309), (57, 309, 429, 368), (57, 368, 434, 335), (58, 363, 506, 233), (58, 233, 425, 155), (58, 155, 432, 126), (58, 126, 507, 363), (59, 349, 401, 222), (59, 222, 515, 364), (59, 364, 505, 306), (59, 306, 400, 349), (60, 375, 408, 365), (60, 365, 504, 237), (60, 237, 503, 198), (60, 198, 410, 375), (61, 100, 466, 188), (61, 188, 465, 361), (61, 361, 501, 185), (61, 185, 511, 100), (62, 251, 509, 335), (62, 335, 434, 241), (62, 241, 428, 219), (62, 219, 514, 251), (63, 124, 496, 209), (63, 209, 497, 239), (63, 239, 472, 183), (63, 183, 473, 124), (457, 171, 175, 530), (136, 310, 461, 533), (414, 323, 288, 523), (175, 171, 458, 529), (412, 525, 288, 323), (461, 230, 246, 533), (480, 137, 278, 536), (246, 230, 462, 534), (439, 170, 174, 543), (278, 137, 481, 537), (436, 542, 174, 170), (482, 276, 327, 538), (64, 333, 510, 314), (64, 314, 426, 380), (64, 380, 425, 233), (64, 233, 506, 333), (462, 294, 177, 534), (327, 276, 483, 539), (395, 436, 170, 187), (135, 137, 480, 580), (459, 107, 304, 531), (177, 294, 433, 524), (65, 309, 510, 333), (65, 333, 506, 204), (65, 204, 422, 227), (65, 227, 429, 309), (481, 215, 102, 537), (304, 107, 460, 532), (458, 186, 129, 529), (102, 215, 482, 538), (66, 193, 424, 366), (66, 366, 514, 315), (66, 315, 516, 321), (66, 321, 423, 193), (479, 329, 176, 535), (129, 186, 459, 531), (67, 315, 514, 219), (67, 219, 428, 191), (67, 191, 419, 207), (67, 207, 516, 315), (413, 113, 283, 522), (176, 329, 480, 536), (483, 307, 332, 539), (283, 113, 479, 535), (436, 330, 334, 542), (332, 307, 457, 530), (68, 197, 420, 381), (68, 381, 517, 299), (68, 299, 516, 207), (68, 207, 419, 197), (69, 141, 399, 164), (69, 164, 464, 224), (69, 224, 485, 312), (69, 312, 398, 141), (435, 541, 334, 330), (433, 280, 378, 524), (70, 340, 520, 384), (70, 384, 519, 242), (70, 242, 563, 132), (70, 132, 562, 340), (71, 242, 519, 212), (71, 212, 518, 260), (71, 260, 564, 259), (71, 259, 563, 242), (72, 286, 395, 187), (72, 187, 394, 189), (72, 189, 571, 163), (72, 163, 570, 286), (73, 178, 545, 379), (73, 379, 405, 134), (73, 134, 476, 158), (73, 158, 469, 149), (73, 149, 470, 287), (73, 287, 473, 377), (73, 377, 557, 165), (73, 165, 556, 178), (74, 213, 567, 308), (74, 308, 437, 181), (74, 181, 566, 311), (74, 311, 545, 213), (75, 385, 544, 258), (75, 258, 521, 357), (75, 357, 561, 370), (75, 370, 549, 385), (418, 540, 378, 280), (415, 318, 152, 526), (76, 201, 573, 196), (76, 196, 550, 353), (76, 353, 551, 162), (76, 162, 574, 201), (77, 146, 574, 162), (77, 162, 551, 322), (77, 322, 552, 206), (77, 206, 575, 146), (78, 284, 575, 206), (78, 206, 552, 296), (78, 296, 553, 142), (78, 142, 576, 284), (79, 143, 576, 142), (79, 142, 553, 121), (79, 121, 554, 145), (79, 145, 577, 143), (80, 328, 577, 145), (80, 145, 554, 236), (80, 236, 555, 131), (80, 131, 578, 328), (81, 182, 578, 131), (81, 131, 555, 344), (81, 344, 546, 173), (81, 173, 568, 182), (82, 250, 567, 213), (82, 213, 545, 178), (82, 178, 556, 116), (82, 116, 579, 250), (83, 214, 579, 116), (83, 116, 556, 165), (83, 165, 557, 123), (83, 123, 580, 214), (84, 135, 580, 123), (84, 123, 557, 262), (84, 262, 558, 151), (84, 151, 581, 135), (85, 325, 581, 151), (85, 151, 558, 348), (85, 348, 559, 154), (85, 154, 582, 325), (86, 277, 582, 154), (86, 154, 559, 319), (86, 319, 560, 192), (86, 192, 583, 277), (87, 103, 583, 192), (87, 192, 560, 112), (87, 112, 550, 196), (87, 196, 573, 103), (414, 523, 152, 318), (416, 257, 172, 527), (415, 526, 172, 257), (417, 339, 281, 528), (416, 527, 281, 339), (440, 347, 272, 547), (394, 187, 170, 439), (519, 416, 339, 212), (439, 543, 272, 347), (88, 127, 509, 324), (88, 324, 427, 245), (88, 245, 426, 314), (88, 314, 510, 127), (89, 211, 393, 295), (89, 295, 392, 153), (89, 153, 569, 266), (89, 266, 572, 211), (90, 369, 430, 350), (90, 350, 517, 297), (90, 297, 513, 114), (90, 114, 405, 369), (91, 220, 454, 355), (91, 355, 431, 362), (91, 362, 546, 344), (91, 344, 555, 236), (91, 236, 554, 263), (91, 263, 450, 282), (91, 282, 449, 253), (91, 253, 448, 220), (92, 249, 455, 390), (92, 390, 550, 112), (92, 112, 560, 319), (92, 319, 559, 348), (92, 348, 558, 262), (92, 262, 557, 377), (92, 377, 473, 183), (92, 183, 472, 336), (92, 336, 471, 101), (92, 101, 477, 249), (93, 357, 521, 279), (93, 279, 520, 340), (93, 340, 562, 268), (93, 268, 561, 357), (94, 275, 409, 341), (94, 341, 431, 247), (94, 247, 502, 358), (94, 358, 485, 275), (518, 212, 339, 417), (412, 323, 258, 544), (521, 258, 323, 414), (567, 413, 371, 308), (568, 346, 280, 433), (308, 371, 435, 437), (394, 439, 347, 351), (280, 346, 438, 418), (95, 388, 584, 387), (95, 387, 486, 244), (95, 244, 444, 111), (95, 111, 445, 140), (95, 140, 452, 161), (95, 161, 456, 226), (95, 226, 451, 261), (95, 261, 442, 289), (95, 289, 443, 240), (95, 240, 487, 388), (440, 238, 295, 393), (351, 347, 440, 393), (412, 150, 194, 525), (295, 238, 441, 392), (96, 179, 484, 376), (96, 376, 584, 388), (96, 388, 487, 159), (96, 159, 467, 225), (96, 225, 468, 292), (96, 292, 475, 326), (96, 326, 478, 122), (96, 122, 474, 316), (96, 316, 465, 188), (96, 188, 466, 179), (97, 376, 484, 386), (97, 386, 420, 197), (97, 197, 419, 191), (97, 191, 428, 241), (97, 241, 434, 368), (97, 368, 429, 227), (97, 227, 422, 255), (97, 255, 421, 273), (97, 273, 463, 389), (97, 389, 584, 376), (98, 296, 552, 322), (98, 322, 551, 353), (98, 353, 550, 390), (98, 390, 455, 343), (98, 343, 453, 139), (98, 139, 446, 184), (98, 184, 447, 147), (98, 147, 450, 263), (98, 263, 554, 121), (98, 121, 553, 296), (99, 268, 562, 132), (99, 132, 563, 259), (99, 259, 564, 356), (99, 356, 404, 106), (99, 106, 401, 349), (99, 349, 400, 382), (99, 382, 408, 375), (99, 375, 410, 391), (99, 391, 549, 370), (99, 370, 561, 268), (583, 483, 276, 277)])
me_phps_cntrsnk.polygons.foreach_set('use_smooth', [True] * 560)
me_phps_cntrsnk.polygons.foreach_set('material_index', [1, 1, 1, 1, 1, 1, 1, 1, 1, 1, 1, 1, 1, 1, 1, 1, 1, 1, 1, 1, 1, 1, 1, 1, 1, 1, 1, 1, 1, 1, 1, 1, 1, 1, 1, 1, 1, 1, 1, 1, 1, 1, 1, 1, 1, 1, 1, 1, 1, 1, 1, 1, 1, 1, 1, 1, 1, 1, 1, 1, 1, 1, 1, 1, 1, 1, 1, 1, 1, 1, 1, 1, 1, 1, 1, 1, 1, 1, 1, 1, 1, 1, 1, 1, 1, 1, 1, 1, 1, 1, 1, 1, 1, 1, 1, 1, 1, 1, 1, 1, 1, 1, 1, 1, 1, 1, 1, 1, 1, 1, 1, 1, 1, 1, 1, 1, 1, 1, 1, 1, 1, 1, 1, 1, 1, 1, 1, 1, 1, 1, 1, 1, 1, 1, 1, 1, 1, 1, 1, 1, 1, 1, 1, 1, 1, 1, 1, 1, 1, 1, 1, 1, 1, 1, 1, 1, 1, 1, 1, 1, 1, 1, 1, 1, 1, 1, 1, 1, 1, 1, 1, 1, 1, 1, 1, 1, 1, 1, 1, 1, 1, 1, 1, 1, 1, 1, 1, 1, 1, 1, 1, 1, 1, 1, 1, 1, 1, 1, 1, 1, 1, 1, 1, 1, 1, 1, 1, 1, 1, 1, 1, 1, 1, 1, 1, 1, 1, 1, 1, 1, 1, 1, 1, 1, 1, 1, 1, 1, 1, 1, 1, 1, 1, 1, 1, 1, 1, 1, 1, 1, 1, 1, 1, 1, 1, 1, 1, 1, 1, 1, 1, 1, 1, 1, 1, 1, 1, 1, 1, 1, 1, 1, 1, 1, 1, 1, 1, 1, 1, 1, 1, 1, 1, 1, 1, 1, 1, 1, 1, 1, 1, 1, 1, 1, 1, 1, 1, 1, 1, 1, 1, 1, 1, 1, 1, 1, 1, 1, 1, 1, 1, 1, 1, 1, 1, 1, 1, 1, 1, 1, 1, 1, 1, 1, 1, 1, 1, 1, 1, 1, 1, 1, 1, 1, 1, 1, 1, 1, 1, 1, 1, 1, 1, 1, 1, 1, 1, 1, 1, 1, 1, 1, 1, 1, 1, 1, 1, 1, 1, 1, 1, 1, 1, 1, 1, 1, 1, 1, 1, 1, 1, 1, 1, 1, 1, 1, 1, 1, 1, 1, 1, 1, 1, 1, 1, 1, 1, 1, 1, 1, 1, 1, 1, 1, 1, 1, 1, 1, 1, 1, 1, 1, 1, 1, 1, 1, 1, 1, 1, 1, 1, 1, 1, 1, 1, 1, 1, 1, 1, 1, 1, 1, 1, 1, 1, 1, 1, 1, 1, 1, 1, 1, 1, 1, 1, 1, 1, 1, 1, 1, 1, 1, 1, 1, 1, 1, 1, 1, 1, 1, 1, 1, 1, 1, 1, 1, 1, 1, 1, 1, 1, 1, 1, 1, 1, 1, 1, 1, 1, 1, 1, 1, 1, 1, 1, 1, 1, 1, 1, 1, 1, 1, 1, 1, 1, 1, 1, 1, 1, 1, 1, 1, 1, 1, 1, 1, 1, 1, 1, 1, 1, 1, 1, 1, 1, 1, 1, 1, 1, 1, 1, 1, 1, 1, 1, 1, 1, 1, 1, 1, 1, 1, 1, 1, 1, 1, 1, 1, 1, 1, 1, 1, 1, 1, 1, 1, 1, 1, 1, 1, 1, 1, 1, 1, 1, 1, 1, 1, 1, 1, 1, 1, 1, 1, 1, 1, 1, 1, 1, 1, 1, 1, 1, 1, 1, 1, 1, 1, 1, 1])
_k = set([(4, 141), (4, 200), (95, 111), (95, 289), (96, 188), (96, 225), (97, 197), (97, 255), (100, 466), (100, 511), (101, 471), (101, 477), (103, 573), (103, 583), (105, 566), (105, 570), (106, 401), (106, 404), (107, 459), (107, 460), (108, 399), (108, 407), (111, 444), (111, 445), (112, 550), (112, 560), (113, 413), (113, 479), (117, 499), (117, 501), (118, 406), (118, 411), (119, 493), (119, 497), (121, 553), (121, 554), (122, 474), (122, 478), (127, 509), (127, 510), (128, 456), (128, 498), (130, 549), (130, 569), (132, 562), (132, 563), (134, 405), (134, 476), (135, 580), (135, 581), (137, 480), (137, 481), (138, 490), (138, 494), (139, 446), (139, 453), (140, 445), (140, 452), (141, 398), (141, 399), (143, 576), (143, 577), (144, 491), (144, 492), (146, 574), (146, 575), (147, 447), (147, 450), (149, 469), (149, 470), (150, 412), (150, 441), (155, 425), (155, 432), (156, 398), (156, 486), (157, 403), (157, 404), (158, 469), (158, 476), (159, 467), (159, 487), (160, 498), (160, 500), (161, 452), (161, 456), (163, 570), (163, 571), (164, 399), (164, 464), (165, 556), (165, 557), (166, 445), (166, 488), (167, 495), (167, 498), (169, 512), (169, 515), (170, 436), (170, 439), (171, 457), (171, 458), (178, 545), (178, 556), (179, 466), (179, 484), (180, 488), (180, 489), (182, 568), (182, 578), (183, 472), (183, 473), (184, 446), (184, 447), (185, 501), (185, 511), (186, 458), (186, 459), (187, 394), (187, 395), (188, 465), (188, 466), (191, 419), (191, 428), (193, 423), (193, 424), (195, 478), (195, 496), (197, 419), (197, 420), (200, 396), (200, 397), (201, 573), (201, 574), (203, 444), (203, 489), (204, 422), (204, 506), (205, 396), (205, 505), (207, 419), (207, 516), (208, 392), (208, 544), (209, 496), (209, 497), (212, 518), (212, 519), (214, 579), (214, 580), (215, 481), (215, 482), (216, 410), (216, 432), (217, 438), (217, 518), (220, 448), (220, 454), (224, 464), (224, 485), (225, 467), (225, 468), (226, 451), (226, 456), (227, 422), (227, 429), (230, 461), (230, 462), (235, 467), (235, 494), (236, 554), (236, 555), (237, 503), (237, 504), (238, 440), (238, 441), (240, 443), (240, 487), (241, 428), (241, 434), (243, 488), (243, 495), (244, 444), (244, 486), (245, 426), (245, 427), (248, 490), (248, 491), (249, 455), (249, 477), (250, 567), (250, 579), (251, 509), (251, 514), (252, 397), (252, 504), (253, 448), (253, 449), (255, 421), (255, 422), (256, 511), (256, 513), (257, 415), (257, 416), (258, 521), (258, 544), (259, 563), (259, 564), (261, 442), (261, 451), (262, 557), (262, 558), (264, 443), (264, 491), (266, 569), (266, 572), (267, 496), (267, 499), (268, 561), (268, 562), (269, 407), (269, 411), (270, 468), (270, 493), (271, 504), (271, 505), (273, 421), (273, 463), (274, 424), (274, 427), (276, 482), (276, 483), (277, 582), (277, 583), (279, 520), (279, 521), (280, 418), (280, 433), (282, 449), (282, 450), (284, 575), (284, 576), (285, 395), (285, 437), (287, 470), (287, 473), (289, 442), (289, 443), (290, 417), (290, 418), (292, 468), (292, 475), (293, 402), (293, 409), (294, 433), (294, 462), (295, 392), (295, 393), (296, 552), (296, 553), (297, 513), (297, 517), (299, 516), (299, 517), (300, 464), (300, 508), (301, 402), (301, 403), (305, 564), (305, 565), (307, 457), (307, 483), (308, 437), (308, 567), (310, 460), (310, 461), (311, 545), (311, 566), (312, 398), (312, 485), (313, 411), (313, 512), (315, 514), (315, 516), (316, 465), (316, 474), (317, 546), (317, 565), (318, 414), (318, 415), (319, 559), (319, 560), (320, 421), (320, 507), (322, 551), (322, 552), (323, 412), (323, 414), (325, 581), (325, 582), (326, 475), (326, 478), (328, 577), (328, 578), (329, 479), (329, 480), (330, 435), (330, 436), (333, 506), (333, 510), (335, 434), (335, 509), (336, 471), (336, 472), (338, 489), (338, 502), (339, 416), (339, 417), (341, 409), (341, 431), (342, 442), (342, 492), (343, 453), (343, 455), (344, 546), (344, 555), (345, 492), (345, 500), (346, 438), (346, 568), (347, 439), (347, 440), (348, 558), (348, 559), (349, 400), (349, 401), (351, 393), (351, 394), (353, 550), (353, 551), (354, 493), (354, 494), (355, 431), (355, 454), (358, 485), (358, 502), (359, 396), (359, 406), (360, 508), (360, 512), (361, 465), (361, 501), (363, 506), (363, 507), (364, 505), (364, 515), (367, 423), (367, 430), (368, 429), (368, 434), (369, 405), (369, 430), (370, 549), (370, 561), (371, 413), (371, 435), (372, 397), (372, 463), (374, 503), (374, 507), (375, 408), (375, 410), (380, 425), (380, 426), (381, 420), (381, 517), (382, 400), (382, 408), (383, 571), (383, 572), (384, 519), (384, 520), (386, 420), (386, 484)])
me_phps_cntrsnk.attributes.new('sharp_edge', 'BOOLEAN', 'EDGE').data.foreach_set('value', [ (min(e.vertices), max(e.vertices)) in _k for e in me_phps_cntrsnk.edges])
_k = {(251, 509): 1.0, (251, 514): 1.0, (274, 424): 1.0, (274, 427): 1.0, (276, 482): 1.0, (277, 582): 1.0, (113, 479): 1.0, (250, 579): 1.0, (250, 567): 1.0, (113, 413): 1.0, (215, 482): 1.0, (325, 582): 1.0, (325, 581): 1.0, (215, 481): 1.0, (329, 479): 1.0, (214, 579): 1.0, (214, 580): 1.0, (329, 480): 1.0, (294, 462): 1.0, (182, 578): 1.0, (182, 568): 1.0, (294, 433): 1.0, (284, 576): 1.0, (107, 460): 1.0, (358, 502): 1.0, (156, 486): 1.0, (156, 398): 1.0, (312, 398): 1.0, (312, 485): 1.0, (358, 485): 1.0, (341, 409): 1.0, (293, 409): 1.0, (293, 402): 1.0, (301, 402): 1.0, (301, 403): 1.0, (157, 403): 1.0, (157, 404): 1.0, (305, 564): 1.0, (305, 565): 1.0, (317, 565): 1.0, (317, 546): 1.0, (341, 431): 1.0, (346, 438): 1.0, (346, 568): 1.0, (284, 575): 1.0, (107, 459): 1.0, (230, 462): 1.0, (328, 578): 1.0, (328, 577): 1.0, (230, 461): 1.0, (146, 574): 1.0, (186, 458): 1.0, (146, 575): 1.0, (186, 459): 1.0, (307, 457): 1.0, (103, 573): 1.0, (372, 463): 1.0, (4, 200): 1.0, (372, 397): 1.0, (200, 397): 1.0, (200, 396): 1.0, (359, 396): 1.0, (359, 406): 1.0, (118, 406): 1.0, (118, 411): 1.0, (269, 411): 1.0, (269, 407): 1.0, (108, 407): 1.0, (4, 141): 1.0, (108, 399): 1.0, (141, 399): 1.0, (141, 398): 1.0, (103, 583): 1.0, (307, 483): 1.0, (384, 520): 1.0, (257, 415): 1.0, (285, 395): 1.0, (330, 436): 1.0, (384, 519): 1.0, (257, 416): 1.0, (201, 574): 1.0, (171, 458): 1.0, (330, 435): 1.0, (285, 437): 1.0, (208, 392): 1.0, (150, 441): 1.0, (201, 573): 1.0, (171, 457): 1.0, (297, 517): 1.0, (381, 517): 1.0, (381, 420): 1.0, (386, 420): 1.0, (386, 484): 1.0, (297, 513): 1.0, (217, 518): 1.0, (217, 438): 1.0, (238, 441): 1.0, (238, 440): 1.0, (290, 418): 1.0, (290, 417): 1.0, (371, 435): 1.0, (311, 545): 1.0, (311, 566): 1.0, (105, 566): 1.0, (105, 570): 1.0, (193, 424): 1.0, (193, 423): 1.0, (367, 423): 1.0, (367, 430): 1.0, (369, 430): 1.0, (369, 405): 1.0, (143, 577): 1.0, (310, 461): 1.0, (208, 544): 1.0, (150, 412): 1.0, (143, 576): 1.0, (310, 460): 1.0, (180, 488): 1.0, (180, 489): 1.0, (220, 454): 1.0, (220, 448): 1.0, (343, 453): 1.0, (343, 455): 1.0, (248, 490): 1.0, (248, 491): 1.0, (139, 453): 1.0, (144, 491): 1.0, (144, 492): 1.0, (139, 446): 1.0, (354, 493): 1.0, (270, 493): 1.0, (270, 468): 1.0, (225, 468): 1.0, (225, 467): 1.0, (235, 467): 1.0, (235, 494): 1.0, (354, 494): 1.0, (243, 495): 1.0, (243, 488): 1.0, (253, 448): 1.0, (253, 449): 1.0, (209, 496): 1.0, (195, 496): 1.0, (195, 478): 1.0, (326, 478): 1.0, (326, 475): 1.0, (209, 497): 1.0, (167, 498): 1.0, (167, 495): 1.0, (282, 449): 1.0, (282, 450): 1.0, (267, 496): 1.0, (267, 499): 1.0, (122, 474): 1.0, (122, 478): 1.0, (264, 491): 1.0, (240, 487): 1.0, (240, 443): 1.0, (264, 443): 1.0, (119, 497): 1.0, (292, 475): 1.0, (292, 468): 1.0, (119, 493): 1.0, (160, 498): 1.0, (147, 450): 1.0, (147, 447): 1.0, (160, 500): 1.0, (184, 447): 1.0, (184, 446): 1.0, (345, 492): 1.0, (345, 500): 1.0, (117, 499): 1.0, (117, 501): 1.0, (361, 501): 1.0, (361, 465): 1.0, (316, 465): 1.0, (316, 474): 1.0, (289, 443): 1.0, (289, 442): 1.0, (342, 442): 1.0, (342, 492): 1.0, (355, 454): 1.0, (338, 489): 1.0, (338, 502): 1.0, (355, 431): 1.0, (166, 445): 1.0, (111, 445): 1.0, (111, 444): 1.0, (203, 444): 1.0, (203, 489): 1.0, (166, 488): 1.0, (128, 498): 1.0, (128, 456): 1.0, (161, 456): 1.0, (161, 452): 1.0, (226, 451): 1.0, (226, 456): 1.0, (140, 452): 1.0, (140, 445): 1.0, (244, 444): 1.0, (244, 486): 1.0, (261, 442): 1.0, (261, 451): 1.0, (371, 413): 1.0, (279, 520): 1.0, (318, 415): 1.0, (249, 477): 1.0, (138, 494): 1.0, (138, 490): 1.0, (249, 455): 1.0, (351, 394): 1.0, (351, 393): 1.0, (383, 572): 1.0, (383, 571): 1.0, (224, 464): 1.0, (224, 485): 1.0, (130, 549): 1.0, (130, 569): 1.0, (204, 506): 1.0, (363, 506): 1.0, (363, 507): 1.0, (320, 507): 1.0, (320, 421): 1.0, (255, 421): 1.0, (255, 422): 1.0, (204, 422): 1.0, (159, 467): 1.0, (159, 487): 1.0, (360, 512): 1.0, (360, 508): 1.0, (252, 397): 1.0, (252, 504): 1.0, (271, 504): 1.0, (271, 505): 1.0, (205, 505): 1.0, (205, 396): 1.0, (216, 410): 1.0, (216, 432): 1.0, (155, 432): 1.0, (155, 425): 1.0, (380, 425): 1.0, (380, 426): 1.0, (245, 426): 1.0, (245, 427): 1.0, (163, 570): 1.0, (163, 571): 1.0, (266, 572): 1.0, (266, 569): 1.0, (101, 477): 1.0, (101, 471): 1.0, (313, 512): 1.0, (313, 411): 1.0, (135, 581): 1.0, (137, 481): 1.0, (318, 414): 1.0, (279, 521): 1.0, (300, 508): 1.0, (300, 464): 1.0, (158, 476): 1.0, (185, 511): 1.0, (185, 501): 1.0, (158, 469): 1.0, (382, 408): 1.0, (382, 400): 1.0, (169, 512): 1.0, (169, 515): 1.0, (106, 401): 1.0, (106, 404): 1.0, (336, 471): 1.0, (336, 472): 1.0, (299, 516): 1.0, (299, 517): 1.0, (287, 473): 1.0, (287, 470): 1.0, (149, 470): 1.0, (149, 469): 1.0, (164, 464): 1.0, (164, 399): 1.0, (374, 503): 1.0, (273, 463): 1.0, (273, 421): 1.0, (374, 507): 1.0, (364, 515): 1.0, (364, 505): 1.0, (134, 476): 1.0, (134, 405): 1.0, (256, 513): 1.0, (256, 511): 1.0, (237, 504): 1.0, (237, 503): 1.0, (100, 511): 1.0, (179, 484): 1.0, (179, 466): 1.0, (100, 466): 1.0, (335, 509): 1.0, (127, 509): 1.0, (127, 510): 1.0, (368, 429): 1.0, (368, 434): 1.0, (335, 434): 1.0, (349, 401): 1.0, (349, 400): 1.0, (375, 408): 1.0, (375, 410): 1.0, (188, 466): 1.0, (188, 465): 1.0, (241, 434): 1.0, (241, 428): 1.0, (183, 472): 1.0, (183, 473): 1.0, (323, 414): 1.0, (323, 412): 1.0, (137, 480): 1.0, (170, 439): 1.0, (170, 436): 1.0, (333, 510): 1.0, (333, 506): 1.0, (276, 483): 1.0, (187, 395): 1.0, (135, 580): 1.0, (227, 422): 1.0, (227, 429): 1.0, (315, 514): 1.0, (315, 516): 1.0, (191, 428): 1.0, (191, 419): 1.0, (207, 419): 1.0, (207, 516): 1.0, (197, 420): 1.0, (197, 419): 1.0, (280, 433): 1.0, (132, 563): 1.0, (132, 562): 1.0, (212, 519): 1.0, (212, 518): 1.0, (259, 564): 1.0, (259, 563): 1.0, (187, 394): 1.0, (178, 545): 1.0, (165, 557): 1.0, (165, 556): 1.0, (178, 556): 1.0, (308, 567): 1.0, (308, 437): 1.0, (258, 544): 1.0, (258, 521): 1.0, (370, 561): 1.0, (370, 549): 1.0, (280, 418): 1.0, (353, 550): 1.0, (353, 551): 1.0, (322, 551): 1.0, (322, 552): 1.0, (296, 552): 1.0, (296, 553): 1.0, (121, 553): 1.0, (121, 554): 1.0, (236, 554): 1.0, (236, 555): 1.0, (344, 555): 1.0, (344, 546): 1.0, (262, 557): 1.0, (262, 558): 1.0, (348, 558): 1.0, (348, 559): 1.0, (319, 559): 1.0, (319, 560): 1.0, (277, 583): 1.0, (112, 560): 1.0, (112, 550): 1.0, (339, 417): 1.0, (339, 416): 1.0, (347, 440): 1.0, (347, 439): 1.0, (295, 393): 1.0, (295, 392): 1.0, (268, 562): 1.0, (268, 561): 1.0, (95, 111): 1.0, (95, 289): 1.0, (96, 225): 1.0, (96, 188): 1.0, (97, 197): 1.0, (97, 255): 1.0}
me_phps_cntrsnk.attributes.new('crease_edge', 'FLOAT', 'EDGE').data.foreach_set('value', [_k.get((min(e.vertices), max(e.vertices)), 0.0) for e in me_phps_cntrsnk.edges])
me_phps_cntrsnk.materials.append(mat_prox_alum_033)
me_phps_cntrsnk.materials.append(mat_prox_kevlar_033)
me_phps_cntrsnk.materials.append(mat_prox_easy_spec_033)
me_phps_cntrsnk.materials.append(mat_prox_easy_spec_033)
me_phps_cntrsnk.materials.append(mat_prox_soap_031)
me_phps_cntrsnk.materials.append(mat_prox_emission_031)
me_phps_cntrsnk.use_remesh_preserve_volume = False
me_phps_cntrsnk.use_remesh_preserve_attributes = False
me_phps_cntrsnk.use_mirror_vertex_groups = False
me_phps_cntrsnk.update()

# ---- objects
ob_phps_cntrsnk = bpy.data.objects.new('Phps_CntrSnk', me_phps_cntrsnk)

# ---- transforms, parenting, visibility, modifiers, constraints
ob_phps_cntrsnk.location = (0.0, 0.0, 0.0)
ob_phps_cntrsnk.lineart.crease_threshold = 0.0
_m = ob_phps_cntrsnk.modifiers.new('Auto Smooth', 'NODES')
_m.node_group = ng_auto_smooth
_gi = [s.identifier for s in ng_auto_smooth.interface.items_tree if s.item_type == 'SOCKET' and s.in_out == 'INPUT']
_m[_gi[1]] = 1.047  # Angle

# ---- collection membership
col_collection_1.objects.link(ob_phps_cntrsnk)

# ---- scene / render settings (as saved in the file)
scene.frame_start = 1; scene.frame_end = 100; scene.frame_set(1)
scene.render.engine = 'CYCLES'
scene.render.image_settings.color_depth = '16'
scene.render.image_settings.compression = 90
scene.render.resolution_x = 1024
scene.render.resolution_y = 1024
scene.render.resolution_percentage = 50
scene.render.dither_intensity = 0.0
scene.render.use_simplify = True
scene.render.use_persistent_data = True
scene.cycles.use_denoising = False
scene.cycles.samples = 100
scene.cycles.sampling_pattern = 'TABULATED_SOBOL'
scene.cycles.light_sampling_threshold = 0.0
scene.cycles.use_adaptive_sampling = False
scene.cycles.use_light_tree = False
scene.cycles.caustics_reflective = False
scene.cycles.caustics_refractive = False
scene.cycles.blur_glossy = 4.0
scene.cycles.max_bounces = 4
scene.cycles.transmission_bounces = 4
scene.cycles.volume_bounces = 2
scene.cycles.transparent_max_bounces = 4
scene.cycles.use_animated_seed = True
scene.cycles.sample_clamp_direct = 4.0
scene.cycles.sample_clamp_indirect = 2.0
scene.cycles.debug_bvh_type = 'STATIC_BVH'
scene.view_settings.view_transform = 'Standard'
bpy.context.view_layer.update()

# ---- added for rendering (the .blend has no active camera): camera
cam_auto = bpy.data.cameras.new('AutoCamera')
cam_auto.lens = 50.0
cam_auto.sensor_width = 36.0
cam_auto.clip_end = 1000.0
ob_auto_camera = bpy.data.objects.new('AutoCamera', cam_auto)
scene.collection.objects.link(ob_auto_camera)
ob_auto_camera.location = (0.819771, -0.983758, 0.779867)
ob_auto_camera.rotation_euler = (1.09748, -7.21219e-08, 0.694738)
scene.camera = ob_auto_camera
bpy.context.view_layer.update()
